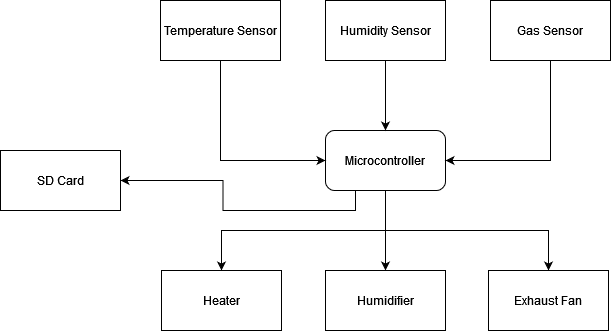

The diagram above was exported from draw.io. Its source (the exported page's mxGraphModel, read from the mxfile embedded in the PNG):
<mxGraphModel dx="880" dy="462" grid="1" gridSize="10" guides="1" tooltips="1" connect="1" arrows="1" fold="1" page="1" pageScale="1" pageWidth="850" pageHeight="1100" math="0" shadow="0">
  <root>
    <mxCell id="0" />
    <mxCell id="1" parent="0" />
    <mxCell id="pqwT9wI5JdlaySxUArqv-11" style="edgeStyle=orthogonalEdgeStyle;rounded=0;orthogonalLoop=1;jettySize=auto;html=1;exitX=0.5;exitY=1;exitDx=0;exitDy=0;entryX=0.5;entryY=0;entryDx=0;entryDy=0;" edge="1" parent="1" source="QiVOb-bNWp2kWBIvk_jR-1" target="pqwT9wI5JdlaySxUArqv-8">
      <mxGeometry relative="1" as="geometry" />
    </mxCell>
    <mxCell id="pqwT9wI5JdlaySxUArqv-12" style="edgeStyle=orthogonalEdgeStyle;rounded=0;orthogonalLoop=1;jettySize=auto;html=1;exitX=0.5;exitY=1;exitDx=0;exitDy=0;" edge="1" parent="1" source="QiVOb-bNWp2kWBIvk_jR-1" target="pqwT9wI5JdlaySxUArqv-9">
      <mxGeometry relative="1" as="geometry" />
    </mxCell>
    <mxCell id="pqwT9wI5JdlaySxUArqv-13" style="edgeStyle=orthogonalEdgeStyle;rounded=0;orthogonalLoop=1;jettySize=auto;html=1;exitX=0.5;exitY=1;exitDx=0;exitDy=0;entryX=0.5;entryY=0;entryDx=0;entryDy=0;" edge="1" parent="1" source="QiVOb-bNWp2kWBIvk_jR-1" target="pqwT9wI5JdlaySxUArqv-10">
      <mxGeometry relative="1" as="geometry" />
    </mxCell>
    <mxCell id="pqwT9wI5JdlaySxUArqv-15" style="edgeStyle=orthogonalEdgeStyle;rounded=0;orthogonalLoop=1;jettySize=auto;html=1;exitX=0.25;exitY=1;exitDx=0;exitDy=0;" edge="1" parent="1" source="QiVOb-bNWp2kWBIvk_jR-1" target="pqwT9wI5JdlaySxUArqv-14">
      <mxGeometry relative="1" as="geometry" />
    </mxCell>
    <mxCell id="QiVOb-bNWp2kWBIvk_jR-1" value="&lt;div&gt;Microcontroller&lt;/div&gt;" style="rounded=1;whiteSpace=wrap;html=1;" parent="1" vertex="1">
      <mxGeometry x="365" y="210" width="120" height="60" as="geometry" />
    </mxCell>
    <mxCell id="pqwT9wI5JdlaySxUArqv-7" value="" style="edgeStyle=orthogonalEdgeStyle;rounded=0;orthogonalLoop=1;jettySize=auto;html=1;" edge="1" parent="1" source="pqwT9wI5JdlaySxUArqv-1" target="QiVOb-bNWp2kWBIvk_jR-1">
      <mxGeometry relative="1" as="geometry" />
    </mxCell>
    <mxCell id="pqwT9wI5JdlaySxUArqv-1" value="Humidity Sensor" style="rounded=0;whiteSpace=wrap;html=1;" vertex="1" parent="1">
      <mxGeometry x="365" y="80" width="120" height="60" as="geometry" />
    </mxCell>
    <mxCell id="pqwT9wI5JdlaySxUArqv-5" style="edgeStyle=orthogonalEdgeStyle;rounded=0;orthogonalLoop=1;jettySize=auto;html=1;exitX=0.5;exitY=1;exitDx=0;exitDy=0;entryX=0;entryY=0.5;entryDx=0;entryDy=0;" edge="1" parent="1" source="pqwT9wI5JdlaySxUArqv-2" target="QiVOb-bNWp2kWBIvk_jR-1">
      <mxGeometry relative="1" as="geometry" />
    </mxCell>
    <mxCell id="pqwT9wI5JdlaySxUArqv-2" value="Temperature Sensor" style="rounded=0;whiteSpace=wrap;html=1;" vertex="1" parent="1">
      <mxGeometry x="200" y="80" width="120" height="60" as="geometry" />
    </mxCell>
    <mxCell id="pqwT9wI5JdlaySxUArqv-6" style="edgeStyle=orthogonalEdgeStyle;rounded=0;orthogonalLoop=1;jettySize=auto;html=1;exitX=0.5;exitY=1;exitDx=0;exitDy=0;entryX=1;entryY=0.5;entryDx=0;entryDy=0;" edge="1" parent="1" source="pqwT9wI5JdlaySxUArqv-3" target="QiVOb-bNWp2kWBIvk_jR-1">
      <mxGeometry relative="1" as="geometry" />
    </mxCell>
    <mxCell id="pqwT9wI5JdlaySxUArqv-3" value="Gas Sensor" style="rounded=0;whiteSpace=wrap;html=1;" vertex="1" parent="1">
      <mxGeometry x="530" y="80" width="120" height="60" as="geometry" />
    </mxCell>
    <mxCell id="pqwT9wI5JdlaySxUArqv-8" value="Heater" style="rounded=0;whiteSpace=wrap;html=1;" vertex="1" parent="1">
      <mxGeometry x="201" y="350" width="120" height="60" as="geometry" />
    </mxCell>
    <mxCell id="pqwT9wI5JdlaySxUArqv-9" value="Humidifier" style="rounded=0;whiteSpace=wrap;html=1;" vertex="1" parent="1">
      <mxGeometry x="365" y="350" width="120" height="60" as="geometry" />
    </mxCell>
    <mxCell id="pqwT9wI5JdlaySxUArqv-10" value="Exhaust Fan" style="rounded=0;whiteSpace=wrap;html=1;" vertex="1" parent="1">
      <mxGeometry x="528" y="350" width="120" height="60" as="geometry" />
    </mxCell>
    <mxCell id="pqwT9wI5JdlaySxUArqv-14" value="SD Card" style="rounded=0;whiteSpace=wrap;html=1;" vertex="1" parent="1">
      <mxGeometry x="40" y="230" width="120" height="60" as="geometry" />
    </mxCell>
  </root>
</mxGraphModel>